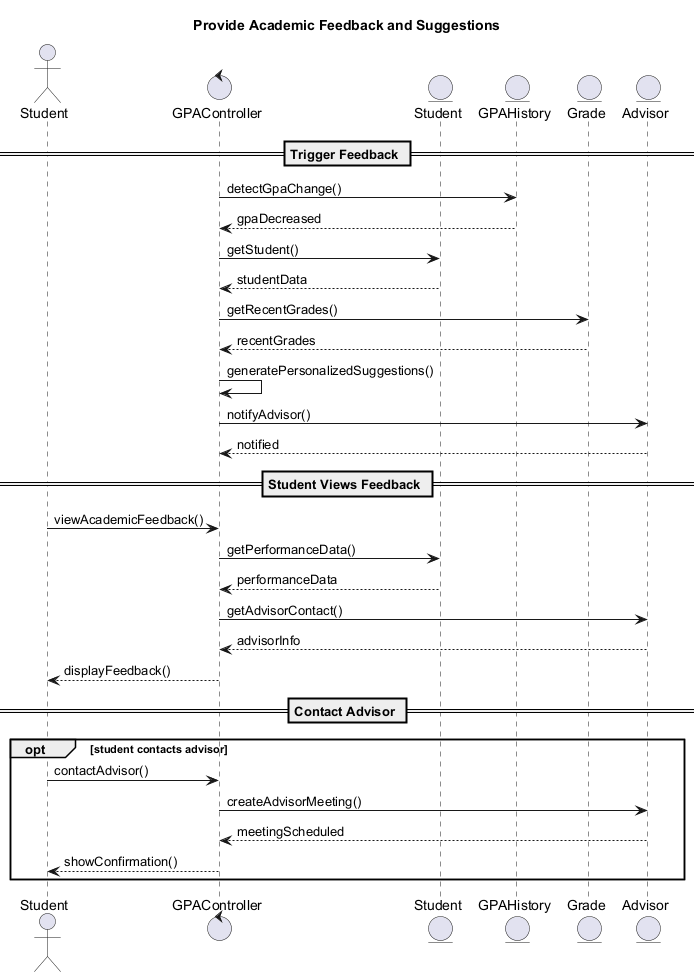

The diagram above was rendered by PlantUML. Its source (embedded in the PNG):
@startuml
Title Provide Academic Feedback and Suggestions

actor Student
control GPAController as Controller
entity Student as Stu
entity GPAHistory as GPAHist
entity Grade
entity Advisor as Adv

== Trigger Feedback ==
Controller -> GPAHist: detectGpaChange()
GPAHist --> Controller: gpaDecreased
Controller -> Stu: getStudent()
Stu --> Controller: studentData
Controller -> Grade: getRecentGrades()
Grade --> Controller: recentGrades
Controller -> Controller: generatePersonalizedSuggestions()
Controller -> Adv: notifyAdvisor()
Adv --> Controller: notified

== Student Views Feedback ==
Student -> Controller: viewAcademicFeedback()
Controller -> Stu: getPerformanceData()
Stu --> Controller: performanceData
Controller -> Adv: getAdvisorContact()
Adv --> Controller: advisorInfo
Controller --> Student: displayFeedback()

== Contact Advisor ==
opt student contacts advisor
  Student -> Controller: contactAdvisor()
  Controller -> Adv: createAdvisorMeeting()
  Adv --> Controller: meetingScheduled
  Controller --> Student: showConfirmation()
end

@enduml